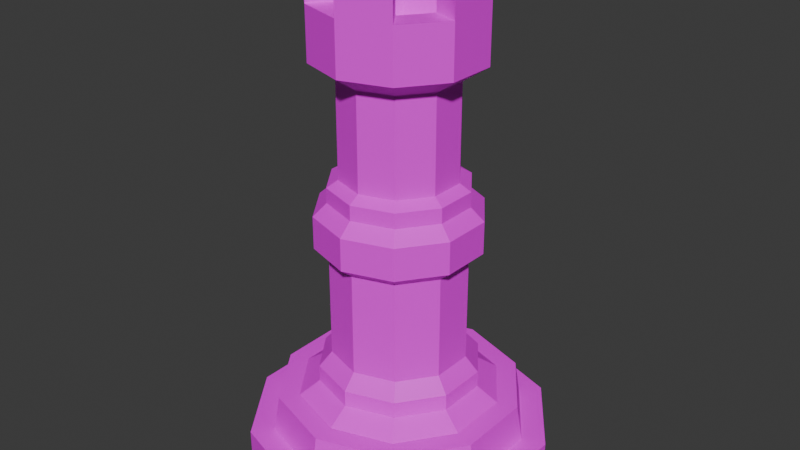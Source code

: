 # Source: WhiteRook.blend  (saved by Blender 4.1.24; exported with 4.5.12 LTS)
import bpy
from mathutils import Matrix  # noqa: F401  (used for matrix-valued properties, if any)

bpy.ops.wm.read_factory_settings(use_empty=True)
scene = bpy.context.scene
scene.name = 'Scene'

# ---- collections
col_collection = bpy.data.collections.new('Collection'); scene.collection.children.link(col_collection)

# ---- images (referenced by path relative to the original .blend; pixels are not part of the script)
import os
ASSET_DIR = os.environ.get("B2B_ASSET_DIR", "")  # directory of the original .blend (textures are referenced by path, not embedded)
HERE = os.path.dirname(os.path.abspath(__file__))  # packed textures are extracted next to this script under _unpacked/

def load_image(name, relpath, width, height, colorspace="sRGB"):
    """Load a texture the original file referenced (path relative to the .blend, or extracted next to this script)."""
    p = next((c for c in (os.path.join(HERE, relpath), os.path.join(ASSET_DIR, relpath)) if relpath and os.path.exists(c)), "")
    if p:
        img = bpy.data.images.load(p, check_existing=True)
        img.name = name
    else:  # same state as the original file: an image datablock whose file is absent (Cycles renders it pink)
        img = bpy.data.images.new(name, width, height)
        img.source = "FILE"
        img.filepath = "//" + (relpath or name)
    img.colorspace_settings.name = colorspace
    return img
img_imphenziapalette01_png = load_image('ImphenziaPalette01.png', 'ImphenziaPalette01.png', 1024, 1024, 'sRGB')

# ---- materials (node trees are filled in below, after node groups)
mat_material_001 = bpy.data.materials.new('Material.001')
mat_material_001.use_transparent_shadow = False

# ---- material node trees
mat_material_001.use_nodes = True; mat_material_001.node_tree.nodes.clear()
_N = mat_material_001.node_tree.nodes; _L = mat_material_001.node_tree.links
n0 = _N.new('ShaderNodeBsdfPrincipled'); n0.name = 'Principled BSDF'; n0.location = (10, 300)
n1 = _N.new('ShaderNodeOutputMaterial'); n1.name = 'Material Output'; n1.location = (300, 300)
n2 = _N.new('ShaderNodeTexImage'); n2.name = 'Image Texture'; n2.location = (-460, 98)
n2.image = img_imphenziapalette01_png
n2.interpolation = 'Closest'
_L.new(n0.outputs[0], n1.inputs[0])
_L.new(n2.outputs[0], n0.inputs[0])
n1.is_active_output = True

# ---- world
world_world = bpy.data.worlds.new('World'); scene.world = world_world
world_world.use_nodes = True; world_world.node_tree.nodes.clear()
_N = world_world.node_tree.nodes; _L = world_world.node_tree.links
n0 = _N.new('ShaderNodeOutputWorld'); n0.name = 'World Output'; n0.location = (300, 300)
n1 = _N.new('ShaderNodeBackground'); n1.name = 'Background'; n1.location = (10, 300)
n1.inputs[0].default_value = (0.05088, 0.05088, 0.05088, 1.0)
_L.new(n1.outputs[0], n0.inputs[0])
n0.is_active_output = True
world_world.color = (0.05088, 0.05088, 0.05088)
world_world.use_sun_shadow = False
world_world.sun_shadow_jitter_overblur = 0.0

# ---- meshes
me_cube_004 = bpy.data.meshes.new('Cube.004')
me_cube_004.from_pydata([(-0.2462, 0.3389, 0.07954), (-0.3984, 0.1295, 0.07954), (-0.3984, -0.1295, 0.07954), (-0.2462, -0.3389, 0.07954), (-1.49e-07, -0.4189, 0.07954), (0.2462, -0.3389, 0.07954), (0.3984, -0.1295, 0.07954), (0.3984, 0.1295, 0.07954), (-1.49e-07, 0.4189, 0.07954), (0.2462, 0.3389, 0.07954), (-0.2074, 0.2854, 0.07954), (-0.2462, 0.3389, 0.0), (-0.3356, 0.109, 0.07954), (-0.3984, 0.1295, 0.0), (-0.3356, -0.109, 0.07954), (-0.3984, -0.1295, 0.0), (-0.2074, -0.2854, 0.07954), (-0.2462, -0.3389, 0.0), (-1.49e-07, -0.3528, 0.07954), (-1.49e-07, -0.4189, 0.0), (0.2074, -0.2854, 0.07954), (0.2462, -0.3389, 0.0), (0.3356, -0.109, 0.07954), (0.3984, -0.1295, 0.0), (0.3356, 0.109, 0.07954), (0.3984, 0.1295, 0.0), (0.2074, 0.2854, 0.07954), (0.2462, 0.3389, 0.0), (-1.49e-07, 0.3528, 0.07954), (-1.49e-07, 0.4189, 0.0), (-0.1645, 0.2265, 0.179), (-0.2662, 0.08651, 0.179), (-0.2662, -0.08651, 0.179), (-0.1645, -0.2265, 0.179), (-1.49e-07, -0.2799, 0.179), (0.1645, -0.2265, 0.179), (0.2662, -0.08651, 0.179), (0.2662, 0.08651, 0.179), (-1.49e-07, 0.2799, 0.179), (0.1645, 0.2265, 0.179), (-0.1979, 0.2723, 0.179), (-0.3201, 0.104, 0.179), (-0.3201, -0.104, 0.179), (-0.1979, -0.2723, 0.179), (-1.49e-07, 0.3366, 0.179), (-1.49e-07, -0.3366, 0.179), (0.1979, -0.2723, 0.179), (0.3201, -0.104, 0.179), (0.3201, 0.104, 0.179), (0.1979, 0.2723, 0.179), (-0.1443, -0.04689, 1.254), (-0.1443, 0.04689, 1.254), (-0.08918, 0.1227, 1.254), (0.08918, -0.1227, 1.254), (0.1443, -0.04689, 1.254), (0.1443, 0.04689, 1.254), (-1.49e-07, 0.1517, 1.254), (0.08918, 0.1227, 1.254), (-1.49e-07, -0.1517, 1.254), (-0.08918, -0.1227, 1.254), (0.132, 0.1817, 1.112), (0.2136, 0.06942, 1.112), (0.2136, -0.06942, 1.112), (0.132, -0.1817, 1.112), (-1.49e-07, -0.2246, 1.112), (-1.49e-07, 0.2246, 1.112), (-0.132, -0.1817, 1.112), (-0.2136, -0.06942, 1.112), (-0.2136, 0.06942, 1.112), (-0.132, 0.1817, 1.112), (-0.1505, -0.04892, 1.068), (-0.1505, 0.04892, 1.068), (-0.09304, 0.1281, 1.068), (0.09304, -0.1281, 1.068), (0.1505, -0.04892, 1.068), (0.1505, 0.04892, 1.068), (-1.49e-07, 0.1583, 1.068), (0.09304, 0.1281, 1.068), (-1.49e-07, -0.1583, 1.068), (-0.09304, -0.1281, 1.068), (0.09304, 0.1281, 0.8048), (0.1505, 0.04892, 0.8048), (0.1505, -0.04892, 0.8048), (0.09304, -0.1281, 0.8048), (-1.49e-07, -0.1583, 0.8048), (-1.49e-07, 0.1583, 0.8048), (-0.09304, -0.1281, 0.8048), (-0.1505, -0.04892, 0.8048), (-0.1505, 0.04892, 0.8048), (-0.09304, 0.1281, 0.8048), (-0.1795, -0.05834, 0.7857), (-0.1795, 0.05834, 0.7857), (-0.111, 0.1527, 0.7857), (0.111, -0.1527, 0.7857), (0.1795, -0.05834, 0.7857), (0.1795, 0.05834, 0.7857), (-1.49e-07, 0.1888, 0.7857), (0.111, 0.1527, 0.7857), (-1.49e-07, -0.1888, 0.7857), (-0.111, -0.1527, 0.7857), (0.111, 0.1527, 0.7443), (0.1795, 0.05834, 0.7443), (0.1795, -0.05834, 0.7443), (0.111, -0.1527, 0.7443), (-1.49e-07, -0.1888, 0.7443), (-1.49e-07, 0.1888, 0.7443), (-0.111, -0.1527, 0.7443), (-0.1795, -0.05834, 0.7443), (-0.1795, 0.05834, 0.7443), (-0.111, 0.1527, 0.7443), (-0.2144, -0.06968, 0.7106), (-0.2144, 0.06968, 0.7106), (-0.1325, 0.1824, 0.7106), (0.1325, -0.1824, 0.7106), (0.2144, -0.06968, 0.7106), (0.2144, 0.06968, 0.7106), (-1.49e-07, 0.2255, 0.7106), (0.1325, 0.1824, 0.7106), (-1.49e-07, -0.2255, 0.7106), (-0.1325, -0.1824, 0.7106), (0.1325, 0.1824, 0.6206), (0.2144, 0.06968, 0.6206), (0.2144, -0.06968, 0.6206), (0.1325, -0.1824, 0.6206), (-1.49e-07, -0.2255, 0.6206), (-1.49e-07, 0.2255, 0.6206), (-0.1325, -0.1824, 0.6206), (-0.2144, -0.06968, 0.6206), (-0.2144, 0.06968, 0.6206), (-0.1325, 0.1824, 0.6206), (-0.1783, -0.05792, 0.5908), (-0.1783, 0.05792, 0.5908), (-0.1102, 0.1516, 0.5908), (0.1102, -0.1516, 0.5908), (0.1783, -0.05792, 0.5908), (0.1783, 0.05792, 0.5908), (-1.49e-07, 0.1874, 0.5908), (0.1102, 0.1516, 0.5908), (-1.49e-07, -0.1874, 0.5908), (-0.1102, -0.1516, 0.5908), (0.1102, 0.1516, 0.3038), (0.1783, 0.05792, 0.3038), (0.1783, -0.05792, 0.3038), (0.1102, -0.1516, 0.3038), (-1.49e-07, -0.1874, 0.3038), (-1.49e-07, 0.1874, 0.3038), (-0.1102, -0.1516, 0.3038), (-0.1783, -0.05792, 0.3038), (-0.1783, 0.05792, 0.3038), (-0.1102, 0.1516, 0.3038), (-0.2121, -0.06892, 0.2628), (-0.2121, 0.06892, 0.2628), (-0.1311, 0.1804, 0.2628), (0.1311, -0.1804, 0.2628), (0.2121, -0.06892, 0.2628), (0.2121, 0.06892, 0.2628), (-1.49e-07, 0.223, 0.2628), (0.1311, 0.1804, 0.2628), (-1.49e-07, -0.223, 0.2628), (-0.1311, -0.1804, 0.2628), (0.1311, 0.1804, 0.2176), (0.2121, 0.06892, 0.2176), (0.2121, -0.06892, 0.2176), (0.1311, -0.1804, 0.2176), (-1.49e-07, -0.223, 0.2176), (-1.49e-07, 0.223, 0.2176), (-0.1311, -0.1804, 0.2176), (-0.2121, -0.06892, 0.2176), (-0.2121, 0.06892, 0.2176), (-0.1311, 0.1804, 0.2176), (-0.132, 0.1817, 1.254), (-0.2136, 0.06942, 1.254), (-0.2136, -0.06942, 1.254), (-0.132, -0.1817, 1.254), (-1.49e-07, 0.2246, 1.254), (-1.49e-07, -0.2246, 1.254), (0.132, -0.1817, 1.254), (0.2136, -0.06942, 1.254), (0.2136, 0.06942, 1.254), (0.132, 0.1817, 1.254), (-0.08918, 0.1227, 1.152), (-0.1443, 0.04689, 1.152), (-0.1443, -0.04689, 1.152), (-0.08918, -0.1227, 1.152), (-1.49e-07, 0.1517, 1.152), (-1.49e-07, -0.1517, 1.152), (0.08918, -0.1227, 1.152), (0.1443, -0.04689, 1.152), (0.1443, 0.04689, 1.152), (0.08918, 0.1227, 1.152), (-0.132, 0.1817, 1.319), (-0.2136, 0.06942, 1.319), (-0.2136, -0.06942, 1.319), (-0.132, -0.1817, 1.319), (-1.49e-07, -0.2246, 1.319), (0.132, -0.1817, 1.319), (0.2136, -0.06942, 1.319), (0.2136, 0.06942, 1.319), (0.132, 0.1817, 1.319), (-1.49e-07, 0.2246, 1.319), (-0.08918, 0.1227, 1.319), (-0.1443, 0.04689, 1.319), (-0.1443, -0.04689, 1.319), (-0.08918, -0.1227, 1.319), (-1.49e-07, -0.1517, 1.319), (0.08918, -0.1227, 1.319), (0.1443, -0.04689, 1.319), (0.1443, 0.04689, 1.319), (0.08918, 0.1227, 1.319), (-1.49e-07, 0.1517, 1.319)], [], [(22, 24, 48, 47), (25, 7, 6, 23), (26, 24, 7, 9), (29, 8, 9, 27), (28, 26, 9, 8), (24, 22, 6, 7), (13, 1, 0, 11), (22, 20, 5, 6), (11, 0, 8, 29), (26, 28, 44, 49), (20, 18, 4, 5), (15, 2, 1, 13), (16, 18, 45, 43), (18, 16, 3, 4), (17, 3, 2, 15), (20, 22, 47, 46), (16, 14, 2, 3), (21, 5, 4, 19), (23, 6, 5, 21), (10, 28, 8, 0), (19, 4, 3, 17), (14, 12, 1, 2), (12, 10, 0, 1), (27, 9, 7, 25), (28, 10, 40, 44), (29, 27, 25, 23, 21, 19, 17, 15, 13, 11), (14, 16, 43, 42), (24, 26, 49, 48), (18, 20, 46, 45), (10, 12, 41, 40), (12, 14, 42, 41), (31, 30, 40, 41), (33, 32, 42, 43), (32, 31, 41, 42), (30, 38, 44, 40), (35, 34, 45, 46), (36, 35, 46, 47), (37, 36, 47, 48), (39, 37, 48, 49), (38, 39, 49, 44), (34, 33, 43, 45), (63, 62, 177, 176), (68, 67, 172, 171), (66, 64, 175, 173), (62, 61, 178, 177), (65, 69, 170, 174), (69, 68, 171, 170), (61, 60, 179, 178), (64, 63, 176, 175), (67, 66, 173, 172), (53, 54, 187, 186), (77, 76, 65, 60), (70, 79, 66, 67), (78, 73, 63, 64), (75, 77, 60, 61), (72, 71, 68, 69), (76, 72, 69, 65), (74, 75, 61, 62), (79, 78, 64, 66), (71, 70, 67, 68), (60, 65, 174, 179), (84, 83, 73, 78), (87, 86, 79, 70), (80, 85, 76, 77), (83, 82, 74, 73), (88, 87, 70, 71), (86, 84, 78, 79), (82, 81, 75, 74), (85, 89, 72, 76), (89, 88, 71, 72), (73, 74, 62, 63), (91, 90, 87, 88), (93, 94, 82, 83), (97, 96, 85, 80), (90, 99, 86, 87), (98, 93, 83, 84), (95, 97, 80, 81), (92, 91, 88, 89), (96, 92, 89, 85), (94, 95, 81, 82), (81, 80, 77, 75), (109, 108, 91, 92), (101, 100, 97, 95), (104, 103, 93, 98), (107, 106, 99, 90), (100, 105, 96, 97), (103, 102, 94, 93), (108, 107, 90, 91), (106, 104, 98, 99), (102, 101, 95, 94), (99, 98, 84, 86), (114, 115, 101, 102), (119, 118, 104, 106), (111, 110, 107, 108), (113, 114, 102, 103), (117, 116, 105, 100), (110, 119, 106, 107), (118, 113, 103, 104), (115, 117, 100, 101), (112, 111, 108, 109), (105, 109, 92, 96), (122, 121, 115, 114), (125, 129, 112, 116), (129, 128, 111, 112), (121, 120, 117, 115), (124, 123, 113, 118), (127, 126, 119, 110), (120, 125, 116, 117), (123, 122, 114, 113), (128, 127, 110, 111), (116, 112, 109, 105), (135, 137, 120, 121), (132, 131, 128, 129), (136, 132, 129, 125), (134, 135, 121, 122), (139, 138, 124, 126), (131, 130, 127, 128), (133, 134, 122, 123), (137, 136, 125, 120), (130, 139, 126, 127), (126, 124, 118, 119), (143, 142, 134, 133), (148, 147, 130, 131), (146, 144, 138, 139), (142, 141, 135, 134), (145, 149, 132, 136), (149, 148, 131, 132), (141, 140, 137, 135), (144, 143, 133, 138), (147, 146, 139, 130), (138, 133, 123, 124), (150, 159, 146, 147), (158, 153, 143, 144), (155, 157, 140, 141), (152, 151, 148, 149), (156, 152, 149, 145), (154, 155, 141, 142), (159, 158, 144, 146), (151, 150, 147, 148), (153, 154, 142, 143), (140, 145, 136, 137), (160, 165, 156, 157), (165, 169, 152, 156), (169, 168, 151, 152), (166, 164, 158, 159), (164, 163, 153, 158), (162, 161, 155, 154), (167, 166, 159, 150), (163, 162, 154, 153), (161, 160, 157, 155), (157, 156, 145, 140), (31, 32, 167, 168), (35, 36, 162, 163), (39, 38, 165, 160), (32, 33, 166, 167), (34, 35, 163, 164), (37, 39, 160, 161), (30, 31, 168, 169), (38, 30, 169, 165), (36, 37, 161, 162), (168, 167, 150, 151), (33, 34, 164, 166), (178, 55, 207, 197), (171, 51, 201, 191), (50, 51, 171, 172), (52, 56, 174, 170), (54, 177, 196, 206), (54, 53, 176, 177), (58, 175, 194, 204), (57, 55, 178, 179), (59, 50, 202, 203), (58, 59, 173, 175), (180, 181, 182, 183, 185, 186, 187, 188, 189, 184), (51, 50, 182, 181), (59, 58, 185, 183), (54, 55, 188, 187), (56, 52, 180, 184), (52, 51, 181, 180), (55, 57, 189, 188), (58, 53, 186, 185), (50, 59, 183, 182), (57, 56, 184, 189), (201, 200, 190, 191), (203, 202, 192, 193), (205, 204, 194, 195), (207, 206, 196, 197), (209, 208, 198, 199), (175, 176, 195, 194), (52, 170, 190, 200), (53, 58, 204, 205), (57, 179, 198, 208), (173, 59, 203, 193), (177, 178, 197, 196), (50, 172, 192, 202), (55, 54, 206, 207), (174, 56, 209, 199), (170, 171, 191, 190), (51, 52, 200, 201), (179, 174, 199, 198), (176, 53, 205, 195), (172, 173, 193, 192), (56, 57, 208, 209)])
_uv = me_cube_004.uv_layers.new(name='UVMap')
_uv.uv.foreach_set('vector', [0.07215, 0.936, 0.07215, 0.936, 0.07215, 0.936, 0.07215, 0.936, 0.07215, 0.936, 0.07215, 0.936, 0.07215, 0.936, 0.07215, 0.936, 0.07215, 0.936, 0.07215, 0.936, 0.07215, 0.936, 0.07215, 0.936, 0.07215, 0.936, 0.07215, 0.936, 0.07215, 0.936, 0.07215, 0.936, 0.07215, 0.936, 0.07215, 0.936, 0.07215, 0.936, 0.07215, 0.936, 0.07215, 0.936, 0.07215, 0.936, 0.07215, 0.936, 0.07215, 0.936, 0.07215, 0.936, 0.07215, 0.936, 0.07215, 0.936, 0.07215, 0.936, 0.07215, 0.936, 0.07215, 0.936, 0.07215, 0.936, 0.07215, 0.936, 0.07215, 0.936, 0.07215, 0.936, 0.07215, 0.936, 0.07215, 0.936, 0.07215, 0.936, 0.07215, 0.936, 0.07215, 0.936, 0.07215, 0.936, 0.07215, 0.936, 0.07215, 0.936, 0.07215, 0.936, 0.07215, 0.936, 0.07215, 0.936, 0.07215, 0.936, 0.07215, 0.936, 0.07215, 0.936, 0.07215, 0.936, 0.07215, 0.936, 0.07215, 0.936, 0.07215, 0.936, 0.07215, 0.936, 0.07215, 0.936, 0.07215, 0.936, 0.07215, 0.936, 0.07215, 0.936, 0.07215, 0.936, 0.07215, 0.936, 0.07215, 0.936, 0.07215, 0.936, 0.07215, 0.936, 0.07215, 0.936, 0.07215, 0.936, 0.07215, 0.936, 0.07215, 0.936, 0.07215, 0.936, 0.07215, 0.936, 0.07215, 0.936, 0.07215, 0.936, 0.07215, 0.936, 0.07215, 0.936, 0.07215, 0.936, 0.07215, 0.936, 0.07215, 0.936, 0.07215, 0.936, 0.07215, 0.936, 0.07215, 0.936, 0.07215, 0.936, 0.07215, 0.936, 0.07215, 0.936, 0.07215, 0.936, 0.07215, 0.936, 0.07215, 0.936, 0.07215, 0.936, 0.07215, 0.936, 0.07215, 0.936, 0.07215, 0.936, 0.07215, 0.936, 0.07215, 0.936, 0.07215, 0.936, 0.07215, 0.936, 0.07215, 0.936, 0.07215, 0.936, 0.07215, 0.936, 0.07215, 0.936, 0.07215, 0.936, 0.07215, 0.936, 0.07215, 0.936, 0.07215, 0.936, 0.07215, 0.936, 0.07215, 0.936, 0.07215, 0.936, 0.07215, 0.936, 0.07215, 0.936, 0.07215, 0.936, 0.07215, 0.936, 0.07215, 0.936, 0.07215, 0.936, 0.07215, 0.936, 0.07215, 0.936, 0.07215, 0.936, 0.07215, 0.936, 0.07215, 0.936, 0.07215, 0.936, 0.07215, 0.936, 0.07215, 0.936, 0.07215, 0.936, 0.07215, 0.936, 0.07215, 0.936, 0.07215, 0.936, 0.07215, 0.936, 0.07215, 0.936, 0.07215, 0.936, 0.07215, 0.936, 0.07215, 0.936, 0.07215, 0.936, 0.07215, 0.936, 0.07215, 0.936, 0.07215, 0.936, 0.07215, 0.936, 0.07215, 0.936, 0.07215, 0.936, 0.07215, 0.936, 0.07215, 0.936, 0.07215, 0.936, 0.07215, 0.936, 0.07215, 0.936, 0.07215, 0.936, 0.07215, 0.936, 0.07215, 0.936, 0.07215, 0.936, 0.07215, 0.936, 0.07215, 0.936, 0.07215, 0.936, 0.07215, 0.936, 0.07215, 0.936, 0.07215, 0.936, 0.07215, 0.936, 0.07215, 0.936, 0.07215, 0.936, 0.07215, 0.936, 0.07215, 0.936, 0.07215, 0.936, 0.07215, 0.936, 0.07215, 0.936, 0.07215, 0.936, 0.07215, 0.936, 0.07215, 0.936, 0.07215, 0.936, 0.07215, 0.936, 0.07215, 0.936, 0.07215, 0.936, 0.07215, 0.936, 0.07215, 0.936, 0.07215, 0.936, 0.07215, 0.936, 0.07215, 0.936, 0.07215, 0.936, 0.07215, 0.936, 0.07215, 0.936, 0.07215, 0.936, 0.07215, 0.936, 0.07215, 0.936, 0.07215, 0.936, 0.07215, 0.936, 0.07215, 0.936, 0.07215, 0.936, 0.07215, 0.936, 0.07215, 0.936, 0.07215, 0.936, 0.07215, 0.936, 0.07215, 0.936, 0.07215, 0.936, 0.07215, 0.936, 0.07215, 0.936, 0.07215, 0.936, 0.07215, 0.936, 0.07215, 0.936, 0.07215, 0.936, 0.07215, 0.936, 0.07215, 0.936, 0.07215, 0.936, 0.07215, 0.936, 0.07215, 0.936, 0.07215, 0.936, 0.07215, 0.936, 0.07215, 0.936, 0.07215, 0.936, 0.07215, 0.936, 0.07215, 0.936, 0.07215, 0.936, 0.07215, 0.936, 0.07215, 0.936, 0.07215, 0.936, 0.07215, 0.936, 0.07215, 0.936, 0.07215, 0.936, 0.07215, 0.936, 0.07215, 0.936, 0.07215, 0.936, 0.07215, 0.936, 0.07215, 0.936, 0.07215, 0.936, 0.07215, 0.936, 0.07215, 0.936, 0.07215, 0.936, 0.07215, 0.936, 0.07215, 0.936, 0.07215, 0.936, 0.07215, 0.936, 0.07215, 0.936, 0.07215, 0.936, 0.07215, 0.936, 0.07215, 0.936, 0.07215, 0.936, 0.07215, 0.936, 0.07215, 0.936, 0.07215, 0.936, 0.07215, 0.936, 0.07215, 0.936, 0.07215, 0.936, 0.07215, 0.936, 0.07215, 0.936, 0.07215, 0.936, 0.07215, 0.936, 0.07215, 0.936, 0.07215, 0.936, 0.07215, 0.936, 0.07215, 0.936, 0.07215, 0.936, 0.07215, 0.936, 0.07215, 0.936, 0.07215, 0.936, 0.07215, 0.936, 0.07215, 0.936, 0.07215, 0.936, 0.07215, 0.936, 0.07215, 0.936, 0.07215, 0.936, 0.07215, 0.936, 0.07215, 0.936, 0.07215, 0.936, 0.07215, 0.936, 0.07215, 0.936, 0.07215, 0.936, 0.07215, 0.936, 0.07215, 0.936, 0.07215, 0.936, 0.07215, 0.936, 0.07215, 0.936, 0.07215, 0.936, 0.07215, 0.936, 0.07215, 0.936, 0.07215, 0.936, 0.07215, 0.936, 0.07215, 0.936, 0.07215, 0.936, 0.07215, 0.936, 0.07215, 0.936, 0.07215, 0.936, 0.07215, 0.936, 0.07215, 0.936, 0.07215, 0.936, 0.07215, 0.936, 0.07215, 0.936, 0.07215, 0.936, 0.07215, 0.936, 0.07215, 0.936, 0.07215, 0.936, 0.07215, 0.936, 0.07215, 0.936, 0.07215, 0.936, 0.07215, 0.936, 0.07215, 0.936, 0.07215, 0.936, 0.07215, 0.936, 0.07215, 0.936, 0.07215, 0.936, 0.07215, 0.936, 0.07215, 0.936, 0.07215, 0.936, 0.07215, 0.936, 0.07215, 0.936, 0.07215, 0.936, 0.07215, 0.936, 0.07215, 0.936, 0.07215, 0.936, 0.07215, 0.936, 0.07215, 0.936, 0.07215, 0.936, 0.07215, 0.936, 0.07215, 0.936, 0.07215, 0.936, 0.07215, 0.936, 0.07215, 0.936, 0.07215, 0.936, 0.07215, 0.936, 0.07215, 0.936, 0.07215, 0.936, 0.07215, 0.936, 0.07215, 0.936, 0.07215, 0.936, 0.07215, 0.936, 0.07215, 0.936, 0.07215, 0.936, 0.07215, 0.936, 0.07215, 0.936, 0.07215, 0.936, 0.07215, 0.936, 0.07215, 0.936, 0.07215, 0.936, 0.07215, 0.936, 0.07215, 0.936, 0.07215, 0.936, 0.07215, 0.936, 0.07215, 0.936, 0.07215, 0.936, 0.07215, 0.936, 0.07215, 0.936, 0.07215, 0.936, 0.07215, 0.936, 0.07215, 0.936, 0.07215, 0.936, 0.07215, 0.936, 0.07215, 0.936, 0.07215, 0.936, 0.07215, 0.936, 0.07215, 0.936, 0.07215, 0.936, 0.07215, 0.936, 0.07215, 0.936, 0.07215, 0.936, 0.07215, 0.936, 0.07215, 0.936, 0.07215, 0.936, 0.07215, 0.936, 0.07215, 0.936, 0.07215, 0.936, 0.07215, 0.936, 0.07215, 0.936, 0.07215, 0.936, 0.07215, 0.936, 0.07215, 0.936, 0.07215, 0.936, 0.07215, 0.936, 0.07215, 0.936, 0.07215, 0.936, 0.07215, 0.936, 0.07215, 0.936, 0.07215, 0.936, 0.07215, 0.936, 0.07215, 0.936, 0.07215, 0.936, 0.07215, 0.936, 0.07215, 0.936, 0.07215, 0.936, 0.07215, 0.936, 0.07215, 0.936, 0.07215, 0.936, 0.07215, 0.936, 0.07215, 0.936, 0.07215, 0.936, 0.07215, 0.936, 0.07215, 0.936, 0.07215, 0.936, 0.07215, 0.936, 0.07215, 0.936, 0.07215, 0.936, 0.07215, 0.936, 0.07215, 0.936, 0.07215, 0.936, 0.07215, 0.936, 0.07215, 0.936, 0.07215, 0.936, 0.07215, 0.936, 0.07215, 0.936, 0.07215, 0.936, 0.07215, 0.936, 0.07215, 0.936, 0.07215, 0.936, 0.07215, 0.936, 0.07215, 0.936, 0.07215, 0.936, 0.07215, 0.936, 0.07215, 0.936, 0.07215, 0.936, 0.07215, 0.936, 0.07215, 0.936, 0.07215, 0.936, 0.07215, 0.936, 0.07215, 0.936, 0.07215, 0.936, 0.07215, 0.936, 0.07215, 0.936, 0.07215, 0.936, 0.07215, 0.936, 0.07215, 0.936, 0.07215, 0.936, 0.07215, 0.936, 0.07215, 0.936, 0.07215, 0.936, 0.07215, 0.936, 0.07215, 0.936, 0.07215, 0.936, 0.07215, 0.936, 0.07215, 0.936, 0.07215, 0.936, 0.07215, 0.936, 0.07215, 0.936, 0.07215, 0.936, 0.07215, 0.936, 0.07215, 0.936, 0.07215, 0.936, 0.07215, 0.936, 0.07215, 0.936, 0.07215, 0.936, 0.07215, 0.936, 0.07215, 0.936, 0.07215, 0.936, 0.07215, 0.936, 0.07215, 0.936, 0.07215, 0.936, 0.07215, 0.936, 0.07215, 0.936, 0.07215, 0.936, 0.07215, 0.936, 0.07215, 0.936, 0.07215, 0.936, 0.07215, 0.936, 0.07215, 0.936, 0.07215, 0.936, 0.07215, 0.936, 0.07215, 0.936, 0.07215, 0.936, 0.07215, 0.936, 0.07215, 0.936, 0.07215, 0.936, 0.07215, 0.936, 0.07215, 0.936, 0.07215, 0.936, 0.07215, 0.936, 0.07215, 0.936, 0.07215, 0.936, 0.07215, 0.936, 0.07215, 0.936, 0.07215, 0.936, 0.07215, 0.936, 0.07215, 0.936, 0.07215, 0.936, 0.07215, 0.936, 0.07215, 0.936, 0.07215, 0.936, 0.07215, 0.936, 0.07215, 0.936, 0.07215, 0.936, 0.07215, 0.936, 0.07215, 0.936, 0.07215, 0.936, 0.07215, 0.936, 0.07215, 0.936, 0.07215, 0.936, 0.07215, 0.936, 0.07215, 0.936, 0.07215, 0.936, 0.07215, 0.936, 0.07215, 0.936, 0.07215, 0.936, 0.07215, 0.936, 0.07215, 0.936, 0.07215, 0.936, 0.07215, 0.936, 0.07215, 0.936, 0.07215, 0.936, 0.07215, 0.936, 0.07215, 0.936, 0.07215, 0.936, 0.07215, 0.936, 0.07215, 0.936, 0.07215, 0.936, 0.07215, 0.936, 0.07215, 0.936, 0.07215, 0.936, 0.07215, 0.936, 0.07215, 0.936, 0.07215, 0.936, 0.07215, 0.936, 0.07215, 0.936, 0.07215, 0.936, 0.07215, 0.936, 0.07215, 0.936, 0.07215, 0.936, 0.07215, 0.936, 0.07215, 0.936, 0.07215, 0.936, 0.07215, 0.936, 0.07215, 0.936, 0.07215, 0.936, 0.07215, 0.936, 0.07215, 0.936, 0.07215, 0.936, 0.07215, 0.936, 0.07215, 0.936, 0.07215, 0.936, 0.07215, 0.936, 0.07215, 0.936, 0.07215, 0.936, 0.07215, 0.936, 0.07215, 0.936, 0.07215, 0.936, 0.07215, 0.936, 0.07215, 0.936, 0.07215, 0.936, 0.07215, 0.936, 0.07215, 0.936, 0.07215, 0.936, 0.07215, 0.936, 0.07215, 0.936, 0.07215, 0.936, 0.07215, 0.936, 0.07215, 0.936, 0.07215, 0.936, 0.07215, 0.936, 0.07215, 0.936, 0.07215, 0.936, 0.07215, 0.936, 0.07215, 0.936, 0.07215, 0.936, 0.07215, 0.936, 0.07215, 0.936, 0.07215, 0.936, 0.07215, 0.936, 0.07215, 0.936, 0.07215, 0.936, 0.07215, 0.936, 0.07215, 0.936, 0.07215, 0.936, 0.07215, 0.936, 0.07215, 0.936, 0.07215, 0.936, 0.07215, 0.936, 0.07215, 0.936, 0.07215, 0.936, 0.07215, 0.936, 0.07215, 0.936, 0.07215, 0.936, 0.07215, 0.936, 0.07215, 0.936, 0.07215, 0.936, 0.07215, 0.936, 0.07215, 0.936, 0.07215, 0.936, 0.07215, 0.936, 0.07215, 0.936, 0.07215, 0.936, 0.07215, 0.936, 0.07215, 0.936, 0.07215, 0.936, 0.07215, 0.936, 0.07215, 0.936, 0.07215, 0.936, 0.07215, 0.936, 0.07215, 0.936, 0.07215, 0.936, 0.07215, 0.936, 0.07215, 0.936, 0.07215, 0.936, 0.07215, 0.936, 0.07215, 0.936, 0.07215, 0.936, 0.07215, 0.936, 0.07215, 0.936, 0.07215, 0.936, 0.07215, 0.936, 0.07215, 0.936, 0.07215, 0.936, 0.07215, 0.936, 0.07215, 0.936, 0.07215, 0.936, 0.07215, 0.936, 0.07215, 0.936, 0.07215, 0.936, 0.07215, 0.936, 0.07215, 0.936, 0.07215, 0.936, 0.07215, 0.936, 0.07215, 0.936, 0.07215, 0.936, 0.07215, 0.936, 0.07215, 0.936, 0.07215, 0.936, 0.07215, 0.936, 0.07215, 0.936, 0.07215, 0.936, 0.07215, 0.936, 0.07215, 0.936, 0.07215, 0.936, 0.07215, 0.936, 0.07215, 0.936, 0.07215, 0.936, 0.07215, 0.936, 0.07215, 0.936, 0.07215, 0.936, 0.07215, 0.936, 0.07215, 0.936, 0.07215, 0.936, 0.07215, 0.936, 0.07215, 0.936, 0.07215, 0.936, 0.07215, 0.936, 0.07215, 0.936, 0.07215, 0.936, 0.07215, 0.936, 0.07215, 0.936, 0.07215, 0.936, 0.07215, 0.936, 0.07215, 0.936, 0.07215, 0.936, 0.07215, 0.936, 0.07215, 0.936, 0.07215, 0.936, 0.07215, 0.936, 0.07215, 0.936, 0.07215, 0.936, 0.07215, 0.936, 0.07215, 0.936, 0.07215, 0.936, 0.07215, 0.936, 0.07215, 0.936, 0.07215, 0.936, 0.07215, 0.936, 0.07215, 0.936, 0.07215, 0.936, 0.07215, 0.936, 0.07215, 0.936, 0.07215, 0.936, 0.07215, 0.936, 0.07215, 0.936, 0.07215, 0.936, 0.07215, 0.936, 0.07215, 0.936, 0.07215, 0.936, 0.07215, 0.936, 0.07215, 0.936, 0.07215, 0.936, 0.07215, 0.936, 0.07215, 0.936, 0.07215, 0.936, 0.07215, 0.936, 0.07215, 0.936, 0.07215, 0.936, 0.07215, 0.936, 0.07215, 0.936, 0.07215, 0.936, 0.07215, 0.936, 0.07215, 0.936, 0.07215, 0.936, 0.07215, 0.936, 0.07215, 0.936, 0.07215, 0.936, 0.07215, 0.936, 0.07215, 0.936, 0.07215, 0.936, 0.07215, 0.936, 0.07215, 0.936, 0.07215, 0.936, 0.07215, 0.936, 0.07215, 0.936, 0.07215, 0.936, 0.07215, 0.936, 0.07215, 0.936, 0.07215, 0.936, 0.07215, 0.936, 0.07215, 0.936, 0.07215, 0.936, 0.07215, 0.936, 0.07215, 0.936, 0.07215, 0.936, 0.07215, 0.936, 0.07215, 0.936, 0.07215, 0.936, 0.07215, 0.936, 0.07215, 0.936, 0.07215, 0.936, 0.07215, 0.936, 0.07215, 0.936, 0.07215, 0.936, 0.07215, 0.936, 0.07215, 0.936, 0.07215, 0.936, 0.07215, 0.936, 0.07215, 0.936, 0.07215, 0.936, 0.07215, 0.936, 0.07215, 0.936, 0.07215, 0.936, 0.07215, 0.936, 0.07215, 0.936, 0.07215, 0.936, 0.07215, 0.936, 0.07215, 0.936, 0.07215, 0.936, 0.07215, 0.936, 0.07215, 0.936, 0.07215, 0.936, 0.07215, 0.936, 0.07215, 0.936, 0.07215, 0.936, 0.07215, 0.936, 0.07215, 0.936, 0.07215, 0.936, 0.07215, 0.936, 0.07215, 0.936, 0.07215, 0.936, 0.07215, 0.936, 0.07215, 0.936, 0.07215, 0.936, 0.07215, 0.936, 0.07215, 0.936, 0.07215, 0.936, 0.07215, 0.936, 0.07215, 0.936, 0.07215, 0.936, 0.07215, 0.936, 0.07215, 0.936, 0.07215, 0.936, 0.07215, 0.936, 0.07215, 0.936, 0.07215, 0.936, 0.07215, 0.936, 0.07215, 0.936, 0.07215, 0.936, 0.07215, 0.936, 0.07215, 0.936, 0.07215, 0.936, 0.07215, 0.936, 0.07215, 0.936, 0.07215, 0.936, 0.07215, 0.936, 0.07215, 0.936, 0.07215, 0.936, 0.07215, 0.936, 0.07215, 0.936, 0.07215, 0.936, 0.07215, 0.936, 0.07215, 0.936, 0.07215, 0.936, 0.07215, 0.936, 0.07215, 0.936, 0.07215, 0.936, 0.07215, 0.936, 0.07215, 0.936, 0.07215, 0.936, 0.07215, 0.936, 0.07215, 0.936, 0.07215, 0.936, 0.07215, 0.936, 0.07215, 0.936, 0.07215, 0.936, 0.07215, 0.936, 0.07215, 0.936, 0.07215, 0.936, 0.07215, 0.936, 0.07215, 0.936, 0.07215, 0.936, 0.07215, 0.936, 0.07215, 0.936, 0.07215, 0.936, 0.07215, 0.936, 0.07215, 0.936, 0.07215, 0.936, 0.07215, 0.936, 0.07215, 0.936, 0.07215, 0.936, 0.07215, 0.936, 0.07215, 0.936, 0.07215, 0.936, 0.07215, 0.936, 0.07215, 0.936, 0.07215, 0.936, 0.07215, 0.936, 0.07215, 0.936, 0.07215, 0.936, 0.07215, 0.936, 0.07215, 0.936, 0.07215, 0.936, 0.07215, 0.936, 0.07215, 0.936, 0.07215, 0.936, 0.07215, 0.936, 0.07215, 0.936, 0.07215, 0.936, 0.07215, 0.936, 0.07215, 0.936, 0.07215, 0.936, 0.07215, 0.936, 0.07215, 0.936, 0.07215, 0.936, 0.07215, 0.936, 0.07215, 0.936, 0.07215, 0.936, 0.07215, 0.936, 0.07215, 0.936, 0.07215, 0.936, 0.07215, 0.936, 0.07215, 0.936, 0.07215, 0.936, 0.07215, 0.936, 0.07215, 0.936, 0.07215, 0.936])
me_cube_004.materials.append(mat_material_001)
me_cube_004.update()

# ---- objects
ob_whiterook = bpy.data.objects.new('WhiteRook', me_cube_004)

# ---- transforms, parenting, visibility, modifiers, constraints
ob_whiterook.location = (0.0, 0.0, 0.0)

# ---- collection membership
col_collection.objects.link(ob_whiterook)

# ---- scene / render settings (as saved in the file)
scene.frame_start = 1; scene.frame_end = 250; scene.frame_set(1)
scene.render.engine = 'BLENDER_EEVEE_NEXT'
scene.cycles.sampling_pattern = 'TABULATED_SOBOL'
scene.eevee.ray_tracing_options.trace_max_roughness = 0.0
bpy.context.view_layer.update()

# ---- added for rendering (the .blend has no active camera and no usable light): camera, sun
cam_auto = bpy.data.cameras.new('AutoCamera')
cam_auto.lens = 50.0
cam_auto.sensor_width = 36.0
cam_auto.clip_end = 1000.0
ob_auto_camera = bpy.data.objects.new('AutoCamera', cam_auto)
scene.collection.objects.link(ob_auto_camera)
ob_auto_camera.location = (1.62278, -1.94734, 1.95763)
ob_auto_camera.rotation_euler = (1.09748, -7.21219e-08, 0.694738)
scene.camera = ob_auto_camera
light_auto_sun = bpy.data.lights.new('AutoSun', 'SUN')
light_auto_sun.energy = 3.0
light_auto_sun.angle = 0.0523599
ob_auto_sun = bpy.data.objects.new('AutoSun', light_auto_sun)
scene.collection.objects.link(ob_auto_sun)
ob_auto_sun.rotation_euler = (0.872665, 0.174533, 0.523599)
bpy.context.view_layer.update()
